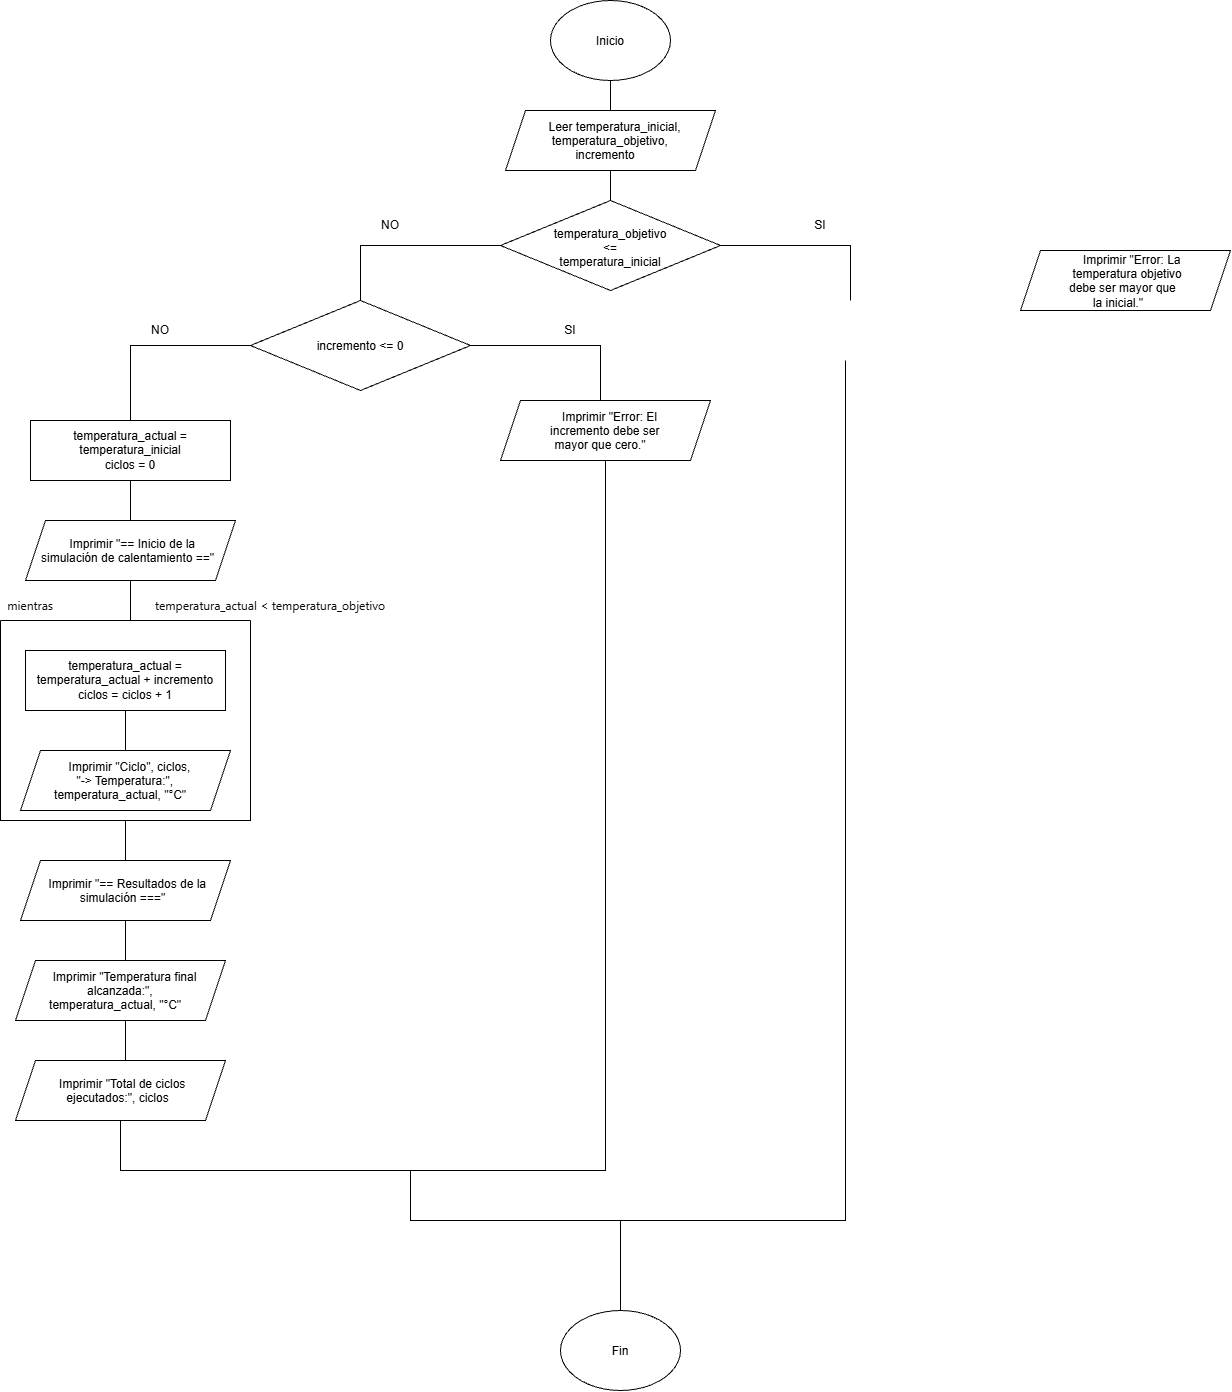

The diagram above was exported from draw.io. Its source (the exported page's mxGraphModel, read from the mxfile embedded in the PNG):
<mxGraphModel dx="3402" dy="1318" grid="1" gridSize="10" guides="1" tooltips="1" connect="1" arrows="1" fold="1" page="1" pageScale="1" pageWidth="827" pageHeight="1169" math="0" shadow="0">
  <root>
    <mxCell id="0" />
    <mxCell id="1" parent="0" />
    <mxCell id="kvaBkuR3tuBQwgr61ebN-1" edge="1" parent="1" source="h_tW2xOk0XhsYWcS2KU2-1" style="edgeStyle=orthogonalEdgeStyle;rounded=0;orthogonalLoop=1;jettySize=auto;html=1;defaultLabelBackgroundColor=page;labelPadding=0 4;endArrow=none;endFill=0;">
      <mxGeometry relative="1" as="geometry">
        <mxPoint x="120" y="200" as="targetPoint" />
      </mxGeometry>
    </mxCell>
    <mxCell id="h_tW2xOk0XhsYWcS2KU2-1" parent="1" style="ellipse;whiteSpace=wrap;html=1;shapeInside=1;" value="Inicio" vertex="1">
      <mxGeometry height="80" width="120" x="60" y="70" as="geometry" />
    </mxCell>
    <mxCell id="e3fjrqcWVp6O5405-3Ra-40" parent="1" style="ellipse;whiteSpace=wrap;html=1;shapeInside=1;" value="Fin" vertex="1">
      <mxGeometry height="80" width="120" x="70" y="1380" as="geometry" />
    </mxCell>
    <mxCell id="7AmkIqSfJihU9gXgG8Dp-4" edge="1" parent="1" source="7AmkIqSfJihU9gXgG8Dp-1" style="edgeStyle=orthogonalEdgeStyle;rounded=0;orthogonalLoop=1;jettySize=auto;html=1;defaultLabelBackgroundColor=page;labelPadding=0 4;endArrow=none;endFill=0;">
      <mxGeometry relative="1" as="geometry">
        <mxPoint x="120" y="280" as="targetPoint" />
      </mxGeometry>
    </mxCell>
    <mxCell id="7AmkIqSfJihU9gXgG8Dp-1" parent="1" style="shape=parallelogram;perimeter=parallelogramPerimeter;whiteSpace=wrap;html=1;shapeInside=1;fixedSize=1;" value="&lt;div&gt;Leer temperatura_inicial,&lt;/div&gt;&lt;div&gt;temperatura_objetivo,&lt;/div&gt;&lt;div&gt;incremento&lt;/div&gt;" vertex="1">
      <mxGeometry height="60" width="210" x="15" y="180" as="geometry" />
    </mxCell>
    <mxCell id="7AmkIqSfJihU9gXgG8Dp-6" edge="1" parent="1" source="7AmkIqSfJihU9gXgG8Dp-5" style="edgeStyle=orthogonalEdgeStyle;rounded=0;orthogonalLoop=1;jettySize=auto;html=1;defaultLabelBackgroundColor=page;labelPadding=0 4;endArrow=none;endFill=0;">
      <mxGeometry relative="1" x="-0.0486" as="geometry">
        <mxPoint x="360" y="370" as="targetPoint" />
      </mxGeometry>
    </mxCell>
    <mxCell id="7AmkIqSfJihU9gXgG8Dp-7" edge="1" parent="1" source="7AmkIqSfJihU9gXgG8Dp-5" style="edgeStyle=orthogonalEdgeStyle;rounded=0;orthogonalLoop=1;jettySize=auto;html=1;defaultLabelBackgroundColor=page;labelPadding=0 4;endArrow=none;endFill=0;">
      <mxGeometry relative="1" x="-0.0462" as="geometry">
        <Array as="points">
          <mxPoint x="-130" y="315" />
        </Array>
        <mxPoint x="-130" y="370" as="targetPoint" />
      </mxGeometry>
    </mxCell>
    <mxCell id="7AmkIqSfJihU9gXgG8Dp-5" parent="1" style="rhombus;whiteSpace=wrap;html=1;shapeInside=1;" value="&lt;div&gt;temperatura_objetivo &amp;lt;=&lt;/div&gt;&lt;div&gt;temperatura_inicial&lt;/div&gt;" vertex="1">
      <mxGeometry height="90" width="220" x="10" y="270" as="geometry" />
    </mxCell>
    <mxCell id="kDwupkp8PiAuSCVqO9Sk-21" edge="1" parent="1" style="edgeStyle=orthogonalEdgeStyle;rounded=0;orthogonalLoop=1;jettySize=auto;html=1;defaultLabelBackgroundColor=page;labelPadding=0 4;endArrow=none;endFill=0;">
      <mxGeometry relative="1" x="-0.029" as="geometry">
        <Array as="points">
          <mxPoint x="355" y="1290" />
        </Array>
        <mxPoint x="355" y="430.0000000000002" as="sourcePoint" />
        <mxPoint x="-80" y="1240" as="targetPoint" />
      </mxGeometry>
    </mxCell>
    <mxCell id="7AmkIqSfJihU9gXgG8Dp-8" parent="1" style="shape=parallelogram;perimeter=parallelogramPerimeter;whiteSpace=wrap;html=1;shapeInside=1;fixedSize=1;" value="&lt;div&gt;Imprimir &quot;Error: La&lt;/div&gt;&lt;div&gt;temperatura objetivo&lt;/div&gt;&lt;div&gt;debe ser mayor que&lt;/div&gt;&lt;div&gt;la inicial.&quot;&lt;/div&gt;" vertex="1">
      <mxGeometry height="60" width="210" x="530" y="320" as="geometry" />
    </mxCell>
    <mxCell id="7AmkIqSfJihU9gXgG8Dp-10" edge="1" parent="1" source="7AmkIqSfJihU9gXgG8Dp-9" style="edgeStyle=orthogonalEdgeStyle;rounded=0;orthogonalLoop=1;jettySize=auto;html=1;defaultLabelBackgroundColor=page;labelPadding=0 4;endArrow=none;endFill=0;">
      <mxGeometry relative="1" x="-0.0439" as="geometry">
        <mxPoint x="110" y="490" as="targetPoint" />
      </mxGeometry>
    </mxCell>
    <mxCell id="7AmkIqSfJihU9gXgG8Dp-11" edge="1" parent="1" source="7AmkIqSfJihU9gXgG8Dp-9" style="edgeStyle=orthogonalEdgeStyle;rounded=0;orthogonalLoop=1;jettySize=auto;html=1;defaultLabelBackgroundColor=page;labelPadding=0 4;endArrow=none;endFill=0;">
      <mxGeometry relative="1" x="-0.0974" as="geometry">
        <mxPoint x="-360" y="490" as="targetPoint" />
      </mxGeometry>
    </mxCell>
    <mxCell id="7AmkIqSfJihU9gXgG8Dp-9" parent="1" style="rhombus;whiteSpace=wrap;html=1;shapeInside=1;" value="incremento &amp;lt;= 0" vertex="1">
      <mxGeometry height="90" width="220" x="-240" y="370" as="geometry" />
    </mxCell>
    <mxCell id="kDwupkp8PiAuSCVqO9Sk-18" edge="1" parent="1" source="kDwupkp8PiAuSCVqO9Sk-1" style="edgeStyle=orthogonalEdgeStyle;rounded=0;orthogonalLoop=1;jettySize=auto;html=1;defaultLabelBackgroundColor=page;labelPadding=0 4;entryX=0.5;entryY=1;entryDx=0;entryDy=0;endArrow=none;endFill=0;" target="kDwupkp8PiAuSCVqO9Sk-17">
      <mxGeometry relative="1" x="-0.0153" as="geometry">
        <Array as="points">
          <mxPoint x="115" y="1240" />
          <mxPoint x="-370" y="1240" />
        </Array>
        <mxPoint x="-370" y="1210" as="targetPoint" />
      </mxGeometry>
    </mxCell>
    <mxCell id="kDwupkp8PiAuSCVqO9Sk-1" parent="1" style="shape=parallelogram;perimeter=parallelogramPerimeter;whiteSpace=wrap;html=1;shapeInside=1;fixedSize=1;" value="&lt;div&gt;Imprimir &quot;Error: El&lt;/div&gt;&lt;div&gt;incremento debe ser&lt;/div&gt;&lt;div&gt;mayor que cero.&quot;&lt;/div&gt;" vertex="1">
      <mxGeometry height="60" width="210" x="10" y="470" as="geometry" />
    </mxCell>
    <mxCell id="kDwupkp8PiAuSCVqO9Sk-3" edge="1" parent="1" source="kDwupkp8PiAuSCVqO9Sk-2" style="edgeStyle=orthogonalEdgeStyle;rounded=0;orthogonalLoop=1;jettySize=auto;html=1;defaultLabelBackgroundColor=page;labelPadding=0 4;endArrow=none;endFill=0;">
      <mxGeometry relative="1" as="geometry">
        <mxPoint x="-360" y="590" as="targetPoint" />
      </mxGeometry>
    </mxCell>
    <mxCell id="kDwupkp8PiAuSCVqO9Sk-2" parent="1" style="rounded=0;whiteSpace=wrap;html=1;" value="&lt;div&gt;temperatura_actual = temperatura_inicial&lt;/div&gt;&lt;div&gt;ciclos = 0&lt;/div&gt;" vertex="1">
      <mxGeometry height="60" width="200" x="-460" y="490" as="geometry" />
    </mxCell>
    <mxCell id="kDwupkp8PiAuSCVqO9Sk-5" edge="1" parent="1" source="kDwupkp8PiAuSCVqO9Sk-4" style="edgeStyle=orthogonalEdgeStyle;rounded=0;orthogonalLoop=1;jettySize=auto;html=1;defaultLabelBackgroundColor=page;labelPadding=0 4;endArrow=none;endFill=0;">
      <mxGeometry relative="1" as="geometry">
        <mxPoint x="-360" y="690" as="targetPoint" />
      </mxGeometry>
    </mxCell>
    <mxCell id="kDwupkp8PiAuSCVqO9Sk-4" parent="1" style="shape=parallelogram;perimeter=parallelogramPerimeter;whiteSpace=wrap;html=1;shapeInside=1;fixedSize=1;" value="&lt;div&gt;Imprimir &quot;== Inicio de la&lt;/div&gt;&lt;div&gt;simulación de calentamiento ==&quot;&lt;/div&gt;" vertex="1">
      <mxGeometry height="60" width="210" x="-465" y="590" as="geometry" />
    </mxCell>
    <mxCell id="kDwupkp8PiAuSCVqO9Sk-6" edge="1" parent="1" source="kDwupkp8PiAuSCVqO9Sk-7" style="edgeStyle=orthogonalEdgeStyle;rounded=0;orthogonalLoop=1;jettySize=auto;html=1;defaultLabelBackgroundColor=page;labelPadding=0 4;endArrow=none;endFill=0;">
      <mxGeometry relative="1" as="geometry">
        <mxPoint x="-365" y="820" as="targetPoint" />
      </mxGeometry>
    </mxCell>
    <mxCell id="kDwupkp8PiAuSCVqO9Sk-7" parent="1" style="rounded=0;whiteSpace=wrap;html=1;" value="&lt;div&gt;temperatura_actual =&lt;/div&gt;&lt;div&gt;temperatura_actual + incremento&lt;/div&gt;&lt;div&gt;ciclos = ciclos + 1&lt;/div&gt;" vertex="1">
      <mxGeometry height="60" width="200" x="-465" y="720" as="geometry" />
    </mxCell>
    <mxCell id="kDwupkp8PiAuSCVqO9Sk-8" parent="1" style="shape=parallelogram;perimeter=parallelogramPerimeter;whiteSpace=wrap;html=1;shapeInside=1;fixedSize=1;" value="&lt;div&gt;Imprimir &quot;Ciclo&quot;, ciclos,&lt;/div&gt;&lt;div&gt;&quot;-&amp;gt; Temperatura:&quot;,&lt;/div&gt;&lt;div&gt;temperatura_actual, &quot;°C&quot;&lt;/div&gt;" vertex="1">
      <mxGeometry height="60" width="210" x="-470" y="820" as="geometry" />
    </mxCell>
    <mxCell id="kDwupkp8PiAuSCVqO9Sk-12" edge="1" parent="1" source="kDwupkp8PiAuSCVqO9Sk-9" style="edgeStyle=orthogonalEdgeStyle;rounded=0;orthogonalLoop=1;jettySize=auto;html=1;defaultLabelBackgroundColor=page;labelPadding=0 4;endArrow=none;endFill=0;">
      <mxGeometry relative="1" as="geometry">
        <mxPoint x="-365" y="930" as="targetPoint" />
      </mxGeometry>
    </mxCell>
    <mxCell id="kDwupkp8PiAuSCVqO9Sk-9" parent="1" style="swimlane;startSize=0;" value="" vertex="1">
      <mxGeometry height="200" width="250" x="-490" y="690" as="geometry" />
    </mxCell>
    <mxCell id="kDwupkp8PiAuSCVqO9Sk-10" parent="1" style="text;html=1;whiteSpace=wrap;strokeColor=none;fillColor=none;align=center;verticalAlign=middle;rounded=0;" value="&lt;span style=&quot;color: rgb(11, 11, 11); font-family: anthropic-sans, ui-sans-serif, system-ui, -apple-system, &amp;quot;Segoe UI&amp;quot;, Roboto, sans-serif; text-align: start; white-space: nowrap;&quot;&gt;mientras&lt;/span&gt;" vertex="1">
      <mxGeometry height="30" width="60" x="-490" y="660" as="geometry" />
    </mxCell>
    <mxCell id="kDwupkp8PiAuSCVqO9Sk-11" parent="1" style="text;html=1;whiteSpace=wrap;strokeColor=none;fillColor=none;align=center;verticalAlign=middle;rounded=0;" value="&lt;span style=&quot;color: rgb(11, 11, 11); font-family: anthropic-sans, ui-sans-serif, system-ui, -apple-system, &amp;quot;Segoe UI&amp;quot;, Roboto, sans-serif; text-align: start; white-space: nowrap;&quot;&gt;temperatura_actual &amp;lt; temperatura_objetivo&lt;/span&gt;" vertex="1">
      <mxGeometry height="30" width="260" x="-350" y="660" as="geometry" />
    </mxCell>
    <mxCell id="kDwupkp8PiAuSCVqO9Sk-15" edge="1" parent="1" source="kDwupkp8PiAuSCVqO9Sk-13" style="edgeStyle=orthogonalEdgeStyle;rounded=0;orthogonalLoop=1;jettySize=auto;html=1;defaultLabelBackgroundColor=page;labelPadding=0 4;endArrow=none;endFill=0;">
      <mxGeometry relative="1" as="geometry">
        <mxPoint x="-364.9999999999998" y="1030" as="targetPoint" />
      </mxGeometry>
    </mxCell>
    <mxCell id="kDwupkp8PiAuSCVqO9Sk-13" parent="1" style="shape=parallelogram;perimeter=parallelogramPerimeter;whiteSpace=wrap;html=1;shapeInside=1;fixedSize=1;" value="Imprimir &quot;== Resultados de la simulación ===&quot;" vertex="1">
      <mxGeometry height="60" width="210" x="-470" y="930" as="geometry" />
    </mxCell>
    <mxCell id="kDwupkp8PiAuSCVqO9Sk-14" parent="1" style="shape=parallelogram;perimeter=parallelogramPerimeter;whiteSpace=wrap;html=1;shapeInside=1;fixedSize=1;" value="&lt;div&gt;Imprimir &quot;Temperatura final alcanzada:&quot;,&lt;/div&gt;&lt;div&gt;temperatura_actual, &quot;°C&quot;&lt;/div&gt;" vertex="1">
      <mxGeometry height="60" width="210" x="-475" y="1030" as="geometry" />
    </mxCell>
    <mxCell id="kDwupkp8PiAuSCVqO9Sk-16" edge="1" parent="1" style="edgeStyle=orthogonalEdgeStyle;rounded=0;orthogonalLoop=1;jettySize=auto;html=1;defaultLabelBackgroundColor=page;labelPadding=0 4;endArrow=none;endFill=0;">
      <mxGeometry relative="1" as="geometry">
        <mxPoint x="-365" y="1090" as="sourcePoint" />
        <mxPoint x="-364.9999999999998" y="1130" as="targetPoint" />
      </mxGeometry>
    </mxCell>
    <mxCell id="kDwupkp8PiAuSCVqO9Sk-17" parent="1" style="shape=parallelogram;perimeter=parallelogramPerimeter;whiteSpace=wrap;html=1;shapeInside=1;fixedSize=1;" value="Imprimir &quot;Total de ciclos ejecutados:&quot;, ciclos" vertex="1">
      <mxGeometry height="60" width="210" x="-475" y="1130" as="geometry" />
    </mxCell>
    <mxCell id="kDwupkp8PiAuSCVqO9Sk-22" edge="1" parent="1" style="endArrow=none;html=1;rounded=0;defaultLabelBackgroundColor=page;labelPadding=0 4;" value="">
      <mxGeometry height="50" relative="1" width="50" as="geometry">
        <mxPoint x="130" y="1380" as="sourcePoint" />
        <mxPoint x="130" y="1290" as="targetPoint" />
      </mxGeometry>
    </mxCell>
    <mxCell id="cMar-8GWAlPHoWp_CuGv-1" parent="1" style="text;html=1;whiteSpace=wrap;strokeColor=none;fillColor=none;align=center;verticalAlign=middle;rounded=0;" value="NO" vertex="1">
      <mxGeometry height="30" width="60" x="-130" y="280" as="geometry" />
    </mxCell>
    <mxCell id="cMar-8GWAlPHoWp_CuGv-2" parent="1" style="text;html=1;whiteSpace=wrap;strokeColor=none;fillColor=none;align=center;verticalAlign=middle;rounded=0;" value="NO" vertex="1">
      <mxGeometry height="30" width="60" x="-360" y="385" as="geometry" />
    </mxCell>
    <mxCell id="cMar-8GWAlPHoWp_CuGv-3" parent="1" style="text;html=1;whiteSpace=wrap;strokeColor=none;fillColor=none;align=center;verticalAlign=middle;rounded=0;" value="SI" vertex="1">
      <mxGeometry height="30" width="60" x="50" y="385" as="geometry" />
    </mxCell>
    <mxCell id="cMar-8GWAlPHoWp_CuGv-5" parent="1" style="text;html=1;whiteSpace=wrap;strokeColor=none;fillColor=none;align=center;verticalAlign=middle;rounded=0;" value="SI" vertex="1">
      <mxGeometry height="30" width="60" x="300" y="280" as="geometry" />
    </mxCell>
  </root>
</mxGraphModel>